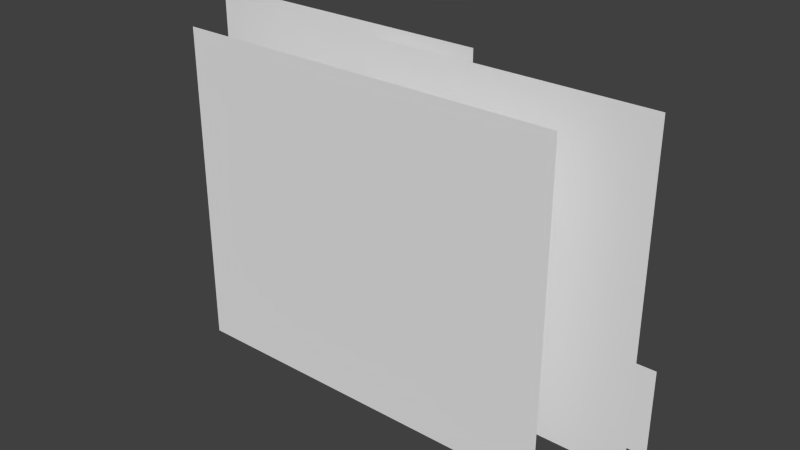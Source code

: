 # Source: cactusFlower.blend  (saved by Blender 2.66.1; exported with 4.5.12 LTS)
import bpy
from mathutils import Matrix  # noqa: F401  (used for matrix-valued properties, if any)

bpy.ops.wm.read_factory_settings(use_empty=True)
scene = bpy.context.scene
scene.name = 'Scene'

# ---- collections
col_collection_1 = bpy.data.collections.new('Collection 1'); scene.collection.children.link(col_collection_1)

# ---- world
world_world = bpy.data.worlds.new('World'); scene.world = world_world
world_world.color = (0.05088, 0.05088, 0.05088)
world_world.use_sun_shadow = False
world_world.sun_shadow_jitter_overblur = 0.0
world_world.cycles.sampling_method = 'MANUAL'
world_world.cycles.sample_map_resolution = 256

# ---- meshes
me_plane_003 = bpy.data.meshes.new('Plane.003')
me_plane_003.from_pydata([(0.4754, -1.0, 0.0), (-0.4754, -1.0, 0.0), (0.4754, 1.0, 0.0), (-0.4754, 1.0, 0.0)], [], [(1, 0, 2, 3)])
_uv = me_plane_003.uv_layers.new(name='UV coord')
_uv.uv.foreach_set('vector', [5.959e-05, 1.0, 5.951e-05, 5.951e-05, 0.9999, 5.951e-05, 0.9999, 1.0])
me_plane_003.use_remesh_preserve_volume = False
me_plane_003.use_remesh_preserve_attributes = False
me_plane_003.use_mirror_vertex_groups = False
me_plane_003.update()
me_plane_004 = bpy.data.meshes.new('Plane.004')
me_plane_004.from_pydata([(0.4754, -1.0, 0.0), (-0.4754, -1.0, 0.0), (0.4754, 1.0, 0.0), (-0.4754, 1.0, 0.0)], [], [(1, 0, 2, 3)])
_uv = me_plane_004.uv_layers.new(name='UVMap')
_uv.uv.foreach_set('vector', [5.959e-05, 1.0, 5.951e-05, 5.951e-05, 0.9999, 5.951e-05, 0.9999, 1.0])
me_plane_004.use_remesh_preserve_volume = False
me_plane_004.use_remesh_preserve_attributes = False
me_plane_004.use_mirror_vertex_groups = False
me_plane_004.update()
me_plane_002 = bpy.data.meshes.new('Plane.002')
me_plane_002.from_pydata([(0.9201, -0.2824, 1.015e-08), (-0.9201, -0.2824, 1.015e-08), (0.9201, 0.2824, -1.015e-08), (-0.9201, 0.2824, -1.015e-08)], [], [(1, 0, 2, 3)])
_uv = me_plane_002.uv_layers.new(name='UVMap')
_uv.uv.foreach_set('vector', [9.053e-05, 9.044e-05, 0.8181, 9.053e-05, 0.8181, 0.9999, 9.044e-05, 0.9999])
me_plane_002.use_remesh_preserve_volume = False
me_plane_002.use_remesh_preserve_attributes = False
me_plane_002.use_mirror_vertex_groups = False
me_plane_002.update()
me_plane_001 = bpy.data.meshes.new('Plane.001')
me_plane_001.from_pydata([(0.9201, -0.2824, 1.015e-08), (-0.9201, -0.2824, 1.015e-08), (0.9201, 0.2824, -1.015e-08), (-0.9201, 0.2824, -1.015e-08)], [], [(1, 0, 2, 3)])
_uv = me_plane_001.uv_layers.new(name='UVMap')
_uv.uv.foreach_set('vector', [8.931e-05, 8.931e-05, 0.9999, 8.931e-05, 0.9999, 1.008, 8.931e-05, 1.008])
me_plane_001.use_remesh_preserve_volume = False
me_plane_001.use_remesh_preserve_attributes = False
me_plane_001.use_mirror_vertex_groups = False
me_plane_001.update()
me_plane = bpy.data.meshes.new('Plane')
me_plane.from_pydata([(1.0, -1.0, 0.0), (-1.0, -1.0, 0.0), (1.0, 1.0, 0.0), (-1.0, 1.0, 0.0)], [], [(1, 0, 2, 3)])
_uv = me_plane.uv_layers.new(name='UV coord')
_uv.uv.foreach_set('vector', [0.0, 0.0, 1.0, 0.0, 1.0, 1.0, 0.0, 1.0])
me_plane.use_remesh_preserve_volume = False
me_plane.use_remesh_preserve_attributes = False
me_plane.use_mirror_vertex_groups = False
me_plane.update()
arm_armature = bpy.data.armatures.new('Armature')  # bones are not reproduced

# ---- objects
ob_armature = bpy.data.objects.new('Armature', arm_armature)
ob_plane_003 = bpy.data.objects.new('Plane.003', me_plane_003)
ob_plane_004 = bpy.data.objects.new('Plane.004', me_plane_004)
ob_plane_002 = bpy.data.objects.new('Plane.002', me_plane_002)
ob_plane_001 = bpy.data.objects.new('Plane.001', me_plane_001)
ob_plane = bpy.data.objects.new('Plane', me_plane)

# ---- transforms, parenting, visibility, modifiers, constraints
ob_armature.location = (-0.02057, -6.701e-08, -0.9725)
ob_armature.rotation_euler = (1.571, 0.0, 4.712)
ob_armature.lineart.crease_threshold = 0.0
ob_plane_003.parent = ob_armature
ob_plane_003.matrix_parent_inverse = Matrix(((1.192e-08, -1.0, -1.059e-22, -6.677e-08), (7.55e-08, 9.003e-16, 1.0, 0.9725), (-1.0, -1.192e-08, 7.55e-08, -0.02057), (0.0, 0.0, 0.0, 1.0)))
ob_plane_003.location = (-0.5065, 0.4487, 0.04101)
ob_plane_003.rotation_euler = (-1.571, 1.571, 0.0)
ob_plane_003.scale = (2.223, 0.9143, 0.4449)
ob_plane_003.lineart.crease_threshold = 0.0
_vg = ob_plane_003.vertex_groups.new(name='Bone')
for _i, _w in zip([0, 1, 2, 3], [0.0, 5.96e-08, 0.0, 0.0]): _vg.add([_i], _w, 'REPLACE')
_vg = ob_plane_003.vertex_groups.new(name='Bone.002')
_vg.add([0, 1, 2, 3], 1.0, 'REPLACE')
_m = ob_plane_003.modifiers.new('Armature', 'ARMATURE')
_m.object = ob_armature
ob_plane_004.parent = ob_armature
ob_plane_004.matrix_parent_inverse = Matrix(((1.192e-08, -1.0, -1.059e-22, -6.677e-08), (7.55e-08, 9.003e-16, 1.0, 0.9725), (-1.0, -1.192e-08, 7.55e-08, -0.02057), (0.0, 0.0, 0.0, 1.0)))
ob_plane_004.location = (0.6645, 0.3323, 0.06675)
ob_plane_004.rotation_euler = (-1.571, 1.571, 0.0)
ob_plane_004.scale = (2.111, 0.868, 0.4449)
ob_plane_004.lineart.crease_threshold = 0.0
_vg = ob_plane_004.vertex_groups.new(name='Bone.001')
for _i, _w in zip([0, 1, 2, 3], [1.0, 1.0, 0.9925, 1.0]): _vg.add([_i], _w, 'REPLACE')
_m = ob_plane_004.modifiers.new('Armature', 'ARMATURE')
_m.object = ob_armature
ob_plane_002.location = (0.7158, 0.7141, -0.801)
ob_plane_002.rotation_euler = (-1.571, 9.425, 0.0)
ob_plane_002.scale = (0.8211, 1.0, 1.0)
ob_plane_002.lineart.crease_threshold = 0.0
ob_plane_001.location = (-0.7378, 0.7141, -0.8529)
ob_plane_001.rotation_euler = (-1.571, 9.425, 0.0)
ob_plane_001.scale = (0.8462, 0.8009, 1.0)
ob_plane_001.lineart.crease_threshold = 0.0
ob_plane.location = (0.0, 0.0, 0.0)
ob_plane.rotation_euler = (1.571, 0.0, 3.142)
ob_plane.scale = (1.197, 1.0, 1.0)
ob_plane.lineart.crease_threshold = 0.0

# ---- collection membership
col_collection_1.objects.link(ob_armature)
col_collection_1.objects.link(ob_plane_003)
col_collection_1.objects.link(ob_plane_004)
col_collection_1.objects.link(ob_plane_002)
col_collection_1.objects.link(ob_plane_001)
col_collection_1.objects.link(ob_plane)

# ---- scene / render settings (as saved in the file)
scene.frame_start = 0; scene.frame_end = 60; scene.frame_set(0)
scene.render.engine = 'BLENDER_EEVEE_NEXT'
scene.render.image_settings.color_mode = 'RGB'
scene.render.image_settings.compression = 90
scene.render.resolution_percentage = 50
scene.render.dither_intensity = 0.0
scene.render.bake_margin = 2
scene.cycles.use_denoising = False
scene.cycles.samples = 10
scene.cycles.sampling_pattern = 'TABULATED_SOBOL'
scene.cycles.light_sampling_threshold = 0.0
scene.cycles.use_adaptive_sampling = False
scene.cycles.use_light_tree = False
scene.cycles.blur_glossy = 0.0
scene.cycles.volume_bounces = 1
scene.cycles.pixel_filter_type = 'GAUSSIAN'
scene.cycles.sample_clamp_indirect = 0.0
scene.view_settings.view_transform = 'Standard'
bpy.context.view_layer.update()

# ---- added for rendering (the .blend has no active camera and no usable light): camera, sun
cam_auto = bpy.data.cameras.new('AutoCamera')
cam_auto.lens = 50.0
cam_auto.sensor_width = 36.0
cam_auto.clip_end = 1000.0
ob_auto_camera = bpy.data.objects.new('AutoCamera', cam_auto)
scene.collection.objects.link(ob_auto_camera)
ob_auto_camera.location = (3.54253, -3.88434, 2.8383)
ob_auto_camera.rotation_euler = (1.09748, -7.21219e-08, 0.694738)
scene.camera = ob_auto_camera
light_auto_sun = bpy.data.lights.new('AutoSun', 'SUN')
light_auto_sun.energy = 3.0
light_auto_sun.angle = 0.0523599
ob_auto_sun = bpy.data.objects.new('AutoSun', light_auto_sun)
scene.collection.objects.link(ob_auto_sun)
ob_auto_sun.rotation_euler = (0.872665, 0.174533, 0.523599)
bpy.context.view_layer.update()
